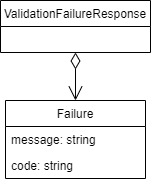

The diagram above was exported from draw.io. Its source (the exported page's mxGraphModel, read from the mxfile embedded in the PNG):
<mxGraphModel dx="1422" dy="794" grid="1" gridSize="10" guides="1" tooltips="1" connect="1" arrows="1" fold="1" page="1" pageScale="1" pageWidth="850" pageHeight="1100" math="0" shadow="0">
  <root>
    <mxCell id="0" />
    <mxCell id="1" parent="0" />
    <mxCell id="2zNnmFu6GL-AJ30CEGd0-1" value="ValidationFailureResponse" style="swimlane;fontStyle=0;childLayout=stackLayout;horizontal=1;startSize=26;fillColor=none;horizontalStack=0;resizeParent=1;resizeParentMax=0;resizeLast=0;collapsible=1;marginBottom=0;" vertex="1" parent="1">
      <mxGeometry x="75" y="200" width="150" height="52" as="geometry" />
    </mxCell>
    <mxCell id="2zNnmFu6GL-AJ30CEGd0-4" value="Failure" style="swimlane;fontStyle=0;childLayout=stackLayout;horizontal=1;startSize=26;fillColor=none;horizontalStack=0;resizeParent=1;resizeParentMax=0;resizeLast=0;collapsible=1;marginBottom=0;" vertex="1" parent="1">
      <mxGeometry x="80" y="300" width="140" height="78" as="geometry" />
    </mxCell>
    <mxCell id="2zNnmFu6GL-AJ30CEGd0-5" value="message: string" style="text;strokeColor=none;fillColor=none;align=left;verticalAlign=top;spacingLeft=4;spacingRight=4;overflow=hidden;rotatable=0;points=[[0,0.5],[1,0.5]];portConstraint=eastwest;" vertex="1" parent="2zNnmFu6GL-AJ30CEGd0-4">
      <mxGeometry y="26" width="140" height="26" as="geometry" />
    </mxCell>
    <mxCell id="2zNnmFu6GL-AJ30CEGd0-6" value="code: string" style="text;strokeColor=none;fillColor=none;align=left;verticalAlign=top;spacingLeft=4;spacingRight=4;overflow=hidden;rotatable=0;points=[[0,0.5],[1,0.5]];portConstraint=eastwest;" vertex="1" parent="2zNnmFu6GL-AJ30CEGd0-4">
      <mxGeometry y="52" width="140" height="26" as="geometry" />
    </mxCell>
    <mxCell id="2zNnmFu6GL-AJ30CEGd0-7" value="" style="endArrow=open;html=1;endSize=12;startArrow=diamondThin;startSize=14;startFill=0;edgeStyle=orthogonalEdgeStyle;align=left;verticalAlign=bottom;rounded=0;exitX=0.5;exitY=1;exitDx=0;exitDy=0;entryX=0.5;entryY=0;entryDx=0;entryDy=0;" edge="1" parent="1" source="2zNnmFu6GL-AJ30CEGd0-1" target="2zNnmFu6GL-AJ30CEGd0-4">
      <mxGeometry x="-1" y="3" relative="1" as="geometry">
        <mxPoint x="340" y="280" as="sourcePoint" />
        <mxPoint x="500" y="280" as="targetPoint" />
      </mxGeometry>
    </mxCell>
  </root>
</mxGraphModel>